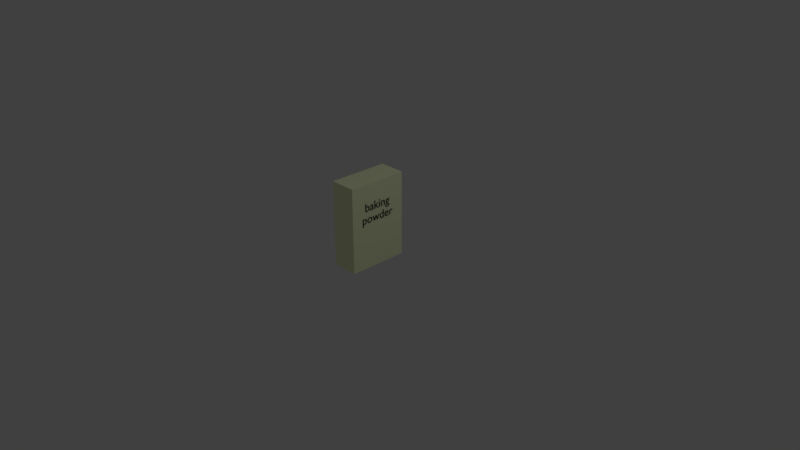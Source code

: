 # Source: baking_powder.blend  (saved by Blender 2.79.0; exported with 4.5.12 LTS)
import bpy
from mathutils import Matrix  # noqa: F401  (used for matrix-valued properties, if any)

bpy.ops.wm.read_factory_settings(use_empty=True)
scene = bpy.context.scene
scene.name = 'Scene'

# ---- collections
col_collection_1 = bpy.data.collections.new('Collection 1'); scene.collection.children.link(col_collection_1)

# ---- materials (node trees are filled in below, after node groups)
mat_material = bpy.data.materials.new('Material')
mat_material.alpha_threshold = 0.0
mat_material.use_transparent_shadow = False
mat_material.diffuse_color = (0.9381, 1.0, 0.6283, 1.0)
mat_material.roughness = 0.5
mat_material.line_color = (0.0, 0.0, 0.0, 1.0)
mat_material_001 = bpy.data.materials.new('Material.001')
mat_material_001.alpha_threshold = 0.0
mat_material_001.use_transparent_shadow = False
mat_material_001.diffuse_color = (0.01109, 0.01109, 0.01109, 1.0)
mat_material_001.roughness = 0.5

# ---- material node trees

# ---- world
world_world = bpy.data.worlds.new('World'); scene.world = world_world
world_world.color = (0.05088, 0.05088, 0.05088)
world_world.use_sun_shadow = False
world_world.sun_shadow_jitter_overblur = 0.0
world_world.cycles.sampling_method = 'MANUAL'

# ---- cameras
cam_camera = bpy.data.cameras.new('Camera')
cam_camera.clip_end = 100.0
cam_camera.lens = 35.0
cam_camera.sensor_width = 32.0
cam_camera.sensor_height = 18.0
cam_camera.ortho_scale = 7.314
cam_camera.dof.focus_distance = 0.0
cam_camera.dof.aperture_fstop = 128.0

# ---- lights
light_lamp = bpy.data.lights.new('Lamp', 'POINT')
light_lamp.transmission_factor = 0.0
light_lamp.cutoff_distance = 30.0
light_lamp.energy = 100.0
light_lamp.shadow_buffer_clip_start = 1.001
light_lamp.shadow_soft_size = 0.1
light_lamp.shadow_maximum_resolution = 0.006
light_lamp.use_absolute_resolution = True

# ---- meshes
me_cube = bpy.data.meshes.new('Cube')
me_cube.from_pydata([(1.0, 1.0, -1.0), (1.0, -1.0, -1.0), (-1.0, -1.0, -1.0), (-1.0, 1.0, -1.0), (1.0, 1.0, 1.0), (1.0, -1.0, 1.0), (-1.0, -1.0, 1.0), (-1.0, 1.0, 1.0)], [], [(0, 1, 2, 3), (4, 7, 6, 5), (0, 4, 5, 1), (1, 5, 6, 2), (2, 6, 7, 3), (4, 0, 3, 7)])
me_cube.materials.append(mat_material)
me_cube.use_remesh_preserve_volume = False
me_cube.use_remesh_preserve_attributes = False
me_cube.use_mirror_vertex_groups = False
me_cube.update()

# ---- curves / text
txt_text = bpy.data.curves.new('Text', 'FONT')
txt_text.dimensions = '2D'
txt_text.body = ' baking \npowder'
txt_text.materials.append(mat_material_001)
txt_text.use_path_clamp = True
txt_text.bevel_resolution = 0

# ---- objects
ob_cube = bpy.data.objects.new('Cube', me_cube)
ob_text = bpy.data.objects.new('Text', txt_text)
ob_lamp = bpy.data.objects.new('Lamp', light_lamp)
ob_camera = bpy.data.objects.new('Camera', cam_camera)

# ---- transforms, parenting, visibility, modifiers, constraints
ob_cube.location = (0.0, 0.0, 0.5063)
ob_cube.scale = (0.1775, 0.4065, 0.5765)
ob_cube.lock_rotations_4d = False
ob_cube.empty_display_type = 'ARROWS'
ob_cube.lineart.crease_threshold = 0.0
ob_text.parent = ob_cube
ob_text.matrix_parent_inverse = Matrix(((6.897, 0.0, 0.0, 0.0), (0.0, 3.012, 0.0, 0.0), (0.0, 0.0, 2.169, -0.9714), (0.0, 0.0, 0.0, 1.0)))
ob_text.location = (0.1504, -0.2119, 0.6205)
ob_text.rotation_euler = (1.571, 0.0, 1.571)
ob_text.scale = (0.1298, 0.1298, 0.1298)
ob_text.lineart.crease_threshold = 0.0
ob_lamp.location = (4.076, 1.005, 5.904)
ob_lamp.rotation_euler = (0.6503, 0.05522, 1.866)
ob_lamp.lock_rotations_4d = False
ob_lamp.empty_display_type = 'ARROWS'
ob_lamp.color = (0.0, 0.0, 0.0, 0.0)
ob_lamp.lineart.crease_threshold = 0.0
ob_camera.location = (7.481, -6.508, 5.344)
ob_camera.rotation_euler = (1.109, 0.0, 0.8149)
ob_camera.lock_rotations_4d = False
ob_camera.empty_display_type = 'ARROWS'
ob_camera.color = (0.0, 0.0, 0.0, 0.0)
ob_camera.display_type = 'WIRE'
ob_camera.lineart.crease_threshold = 0.0

# ---- collection membership
col_collection_1.objects.link(ob_cube)
col_collection_1.objects.link(ob_text)
col_collection_1.objects.link(ob_lamp)
col_collection_1.objects.link(ob_camera)

# ---- scene / render settings (as saved in the file)
scene.camera = ob_camera
scene.frame_start = 1; scene.frame_end = 250; scene.frame_set(220)
scene.render.engine = 'BLENDER_EEVEE_NEXT'
scene.render.resolution_percentage = 50
scene.render.dither_intensity = 0.0
scene.cycles.use_denoising = False
scene.cycles.samples = 128
scene.cycles.sampling_pattern = 'TABULATED_SOBOL'
scene.cycles.use_adaptive_sampling = False
scene.cycles.use_light_tree = False
scene.cycles.blur_glossy = 0.0
scene.cycles.sample_clamp_indirect = 0.0
scene.view_settings.view_transform = 'Standard'
bpy.context.view_layer.update()
